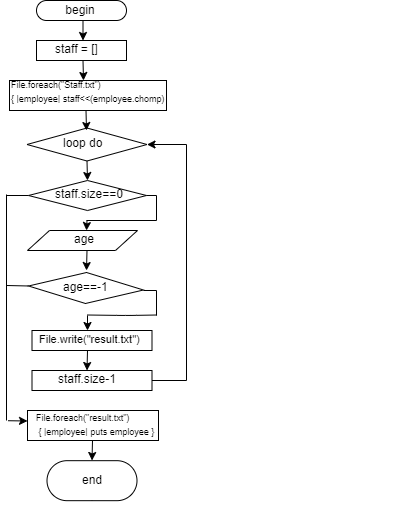

The diagram above was exported from draw.io. Its source (the exported page's mxGraphModel, read from the mxfile embedded in the PNG):
<mxGraphModel dx="1823" dy="387" grid="1" gridSize="10" guides="1" tooltips="1" connect="1" arrows="1" fold="1" page="1" pageScale="1" pageWidth="827" pageHeight="1169" math="0" shadow="0">
  <root>
    <mxCell id="0" />
    <mxCell id="1" parent="0" />
    <mxCell id="F4pRrQANN0F26g6t0q3I-4" value="begin" style="rounded=1;whiteSpace=wrap;html=1;arcSize=50;" vertex="1" parent="1">
      <mxGeometry x="350" y="30" width="90" height="20" as="geometry" />
    </mxCell>
    <mxCell id="F4pRrQANN0F26g6t0q3I-5" value="" style="rounded=0;whiteSpace=wrap;html=1;" vertex="1" parent="1">
      <mxGeometry x="350" y="70" width="90" height="20" as="geometry" />
    </mxCell>
    <mxCell id="F4pRrQANN0F26g6t0q3I-6" value="" style="rounded=0;whiteSpace=wrap;html=1;" vertex="1" parent="1">
      <mxGeometry x="323" y="110" width="157" height="30" as="geometry" />
    </mxCell>
    <mxCell id="F4pRrQANN0F26g6t0q3I-7" value="" style="rhombus;whiteSpace=wrap;html=1;rotation=-90;" vertex="1" parent="1">
      <mxGeometry x="384" y="114" width="33" height="120" as="geometry" />
    </mxCell>
    <mxCell id="F4pRrQANN0F26g6t0q3I-8" value="" style="rhombus;whiteSpace=wrap;html=1;" vertex="1" parent="1">
      <mxGeometry x="342" y="210" width="118" height="30" as="geometry" />
    </mxCell>
    <mxCell id="F4pRrQANN0F26g6t0q3I-9" value="" style="shape=parallelogram;perimeter=parallelogramPerimeter;whiteSpace=wrap;html=1;" vertex="1" parent="1">
      <mxGeometry x="341" y="260" width="110" height="20" as="geometry" />
    </mxCell>
    <mxCell id="F4pRrQANN0F26g6t0q3I-10" value="" style="rhombus;whiteSpace=wrap;html=1;rotation=-88;" vertex="1" parent="1">
      <mxGeometry x="384" y="260" width="31" height="115" as="geometry" />
    </mxCell>
    <mxCell id="F4pRrQANN0F26g6t0q3I-11" value="" style="rounded=0;whiteSpace=wrap;html=1;" vertex="1" parent="1">
      <mxGeometry x="345.5" y="360" width="120" height="20" as="geometry" />
    </mxCell>
    <mxCell id="F4pRrQANN0F26g6t0q3I-12" value="" style="rounded=0;whiteSpace=wrap;html=1;" vertex="1" parent="1">
      <mxGeometry x="345.5" y="400" width="120" height="20" as="geometry" />
    </mxCell>
    <mxCell id="F4pRrQANN0F26g6t0q3I-13" value="" style="rounded=0;whiteSpace=wrap;html=1;" vertex="1" parent="1">
      <mxGeometry x="341" y="440" width="131" height="30" as="geometry" />
    </mxCell>
    <mxCell id="F4pRrQANN0F26g6t0q3I-15" value="" style="endArrow=classic;html=1;exitX=0.5;exitY=1;exitDx=0;exitDy=0;entryX=0.5;entryY=0;entryDx=0;entryDy=0;" edge="1" parent="1" source="F4pRrQANN0F26g6t0q3I-14" target="F4pRrQANN0F26g6t0q3I-14">
      <mxGeometry width="50" height="50" relative="1" as="geometry">
        <mxPoint x="330" y="1070" as="sourcePoint" />
        <mxPoint x="390" y="960" as="targetPoint" />
      </mxGeometry>
    </mxCell>
    <mxCell id="F4pRrQANN0F26g6t0q3I-16" value="" style="endArrow=classic;html=1;exitX=0.5;exitY=1;exitDx=0;exitDy=0;" edge="1" parent="1">
      <mxGeometry width="50" height="50" relative="1" as="geometry">
        <mxPoint x="396.5" y="50" as="sourcePoint" />
        <mxPoint x="396.5" y="70" as="targetPoint" />
      </mxGeometry>
    </mxCell>
    <mxCell id="F4pRrQANN0F26g6t0q3I-17" value="" style="endArrow=classic;html=1;exitX=0.5;exitY=1;exitDx=0;exitDy=0;" edge="1" parent="1">
      <mxGeometry width="50" height="50" relative="1" as="geometry">
        <mxPoint x="396.5" y="89.99999999999994" as="sourcePoint" />
        <mxPoint x="397" y="110" as="targetPoint" />
      </mxGeometry>
    </mxCell>
    <mxCell id="F4pRrQANN0F26g6t0q3I-18" value="" style="endArrow=classic;html=1;exitX=0.5;exitY=1;exitDx=0;exitDy=0;" edge="1" parent="1">
      <mxGeometry width="50" height="50" relative="1" as="geometry">
        <mxPoint x="399.5" y="139.99999999999994" as="sourcePoint" />
        <mxPoint x="400" y="160" as="targetPoint" />
      </mxGeometry>
    </mxCell>
    <mxCell id="F4pRrQANN0F26g6t0q3I-19" value="" style="endArrow=classic;html=1;exitX=0;exitY=0.5;exitDx=0;exitDy=0;" edge="1" parent="1" source="F4pRrQANN0F26g6t0q3I-7">
      <mxGeometry width="50" height="50" relative="1" as="geometry">
        <mxPoint x="394" y="339.99999999999994" as="sourcePoint" />
        <mxPoint x="401" y="210" as="targetPoint" />
      </mxGeometry>
    </mxCell>
    <mxCell id="F4pRrQANN0F26g6t0q3I-20" value="staff = []" style="text;html=1;" vertex="1" parent="1">
      <mxGeometry x="367" y="65" width="70" height="30" as="geometry" />
    </mxCell>
    <mxCell id="F4pRrQANN0F26g6t0q3I-23" value="&lt;font style=&quot;font-size: 9px&quot;&gt;File.foreach&lt;font&gt;(&quot;Staff.txt&quot;) &lt;/font&gt;&lt;br&gt;&lt;font&gt;{ |employee| staff&amp;lt;&amp;lt;(employee.chomp)&lt;/font&gt;&lt;/font&gt;" style="text;html=1;" vertex="1" parent="1">
      <mxGeometry x="323" y="100" width="405" height="40" as="geometry" />
    </mxCell>
    <mxCell id="F4pRrQANN0F26g6t0q3I-24" value="loop do" style="text;html=1;" vertex="1" parent="1">
      <mxGeometry x="375" y="159" width="60" height="30" as="geometry" />
    </mxCell>
    <mxCell id="F4pRrQANN0F26g6t0q3I-26" value="age" style="text;html=1;" vertex="1" parent="1">
      <mxGeometry x="386" y="254.85714285714283" width="50" height="30" as="geometry" />
    </mxCell>
    <mxCell id="F4pRrQANN0F26g6t0q3I-28" value="staff.size==0" style="text;html=1;" vertex="1" parent="1">
      <mxGeometry x="367" y="210.04761904761904" width="90" height="30" as="geometry" />
    </mxCell>
    <mxCell id="F4pRrQANN0F26g6t0q3I-30" value="age==-1" style="text;html=1;" vertex="1" parent="1">
      <mxGeometry x="375" y="302.5" width="70" height="30" as="geometry" />
    </mxCell>
    <mxCell id="F4pRrQANN0F26g6t0q3I-32" value="" style="endArrow=classic;html=1;exitX=0;exitY=0.5;exitDx=0;exitDy=0;" edge="1" parent="1">
      <mxGeometry width="50" height="50" relative="1" as="geometry">
        <mxPoint x="400.5" y="280" as="sourcePoint" />
        <mxPoint x="400" y="300" as="targetPoint" />
      </mxGeometry>
    </mxCell>
    <mxCell id="F4pRrQANN0F26g6t0q3I-33" value="&lt;font style=&quot;font-size: 9px&quot;&gt;File.foreach(&quot;result.txt&quot;)&lt;br&gt;&amp;nbsp;{ |employee| puts employee }&lt;/font&gt;" style="text;html=1;" vertex="1" parent="1">
      <mxGeometry x="348" y="432.5" width="380" height="30" as="geometry" />
    </mxCell>
    <mxCell id="F4pRrQANN0F26g6t0q3I-14" value="end" style="rounded=1;whiteSpace=wrap;html=1;arcSize=50;" vertex="1" parent="1">
      <mxGeometry x="360.5" y="490.17647058823525" width="90" height="40" as="geometry" />
    </mxCell>
    <mxCell id="D9q9yxuDHfdtKqluG9qY-11" value="&lt;font style=&quot;font-size: 11px&quot;&gt;File.write(&quot;result.txt&quot;)&lt;/font&gt;" style="text;html=1;" vertex="1" parent="1">
      <mxGeometry x="351" y="355" width="70" height="30" as="geometry" />
    </mxCell>
    <mxCell id="D9q9yxuDHfdtKqluG9qY-18" value="staff.size-1" style="text;html=1;" vertex="1" parent="1">
      <mxGeometry x="370" y="394.94417077175694" width="90" height="30" as="geometry" />
    </mxCell>
    <mxCell id="D9q9yxuDHfdtKqluG9qY-19" value="" style="endArrow=classic;html=1;exitX=0;exitY=0.5;exitDx=0;exitDy=0;" edge="1" parent="1">
      <mxGeometry width="50" height="50" relative="1" as="geometry">
        <mxPoint x="401" y="345" as="sourcePoint" />
        <mxPoint x="401" y="360" as="targetPoint" />
      </mxGeometry>
    </mxCell>
    <mxCell id="D9q9yxuDHfdtKqluG9qY-21" value="" style="endArrow=classic;html=1;exitX=0;exitY=0.5;exitDx=0;exitDy=0;" edge="1" parent="1">
      <mxGeometry width="50" height="50" relative="1" as="geometry">
        <mxPoint x="401" y="380" as="sourcePoint" />
        <mxPoint x="400.5" y="400" as="targetPoint" />
      </mxGeometry>
    </mxCell>
    <mxCell id="D9q9yxuDHfdtKqluG9qY-23" value="" style="endArrow=classic;html=1;exitX=0;exitY=0.5;exitDx=0;exitDy=0;" edge="1" parent="1">
      <mxGeometry width="50" height="50" relative="1" as="geometry">
        <mxPoint x="406" y="470" as="sourcePoint" />
        <mxPoint x="405.5" y="490" as="targetPoint" />
      </mxGeometry>
    </mxCell>
    <mxCell id="D9q9yxuDHfdtKqluG9qY-31" value="" style="endArrow=none;html=1;" edge="1" parent="1">
      <mxGeometry width="50" height="50" relative="1" as="geometry">
        <mxPoint x="460" y="225" as="sourcePoint" />
        <mxPoint x="470" y="225" as="targetPoint" />
      </mxGeometry>
    </mxCell>
    <mxCell id="D9q9yxuDHfdtKqluG9qY-32" value="" style="endArrow=none;html=1;" edge="1" parent="1">
      <mxGeometry width="50" height="50" relative="1" as="geometry">
        <mxPoint x="470" y="250" as="sourcePoint" />
        <mxPoint x="470" y="225" as="targetPoint" />
        <Array as="points">
          <mxPoint x="470" y="250" />
        </Array>
      </mxGeometry>
    </mxCell>
    <mxCell id="D9q9yxuDHfdtKqluG9qY-33" value="" style="endArrow=none;html=1;" edge="1" parent="1">
      <mxGeometry width="50" height="50" relative="1" as="geometry">
        <mxPoint x="400" y="250" as="sourcePoint" />
        <mxPoint x="470" y="250" as="targetPoint" />
      </mxGeometry>
    </mxCell>
    <mxCell id="D9q9yxuDHfdtKqluG9qY-34" value="" style="endArrow=classic;html=1;" edge="1" parent="1">
      <mxGeometry width="50" height="50" relative="1" as="geometry">
        <mxPoint x="400.5" y="250" as="sourcePoint" />
        <mxPoint x="400" y="260" as="targetPoint" />
      </mxGeometry>
    </mxCell>
    <mxCell id="D9q9yxuDHfdtKqluG9qY-35" value="" style="endArrow=none;html=1;" edge="1" parent="1">
      <mxGeometry width="50" height="50" relative="1" as="geometry">
        <mxPoint x="470" y="345" as="sourcePoint" />
        <mxPoint x="470" y="320" as="targetPoint" />
        <Array as="points">
          <mxPoint x="470" y="345" />
        </Array>
      </mxGeometry>
    </mxCell>
    <mxCell id="D9q9yxuDHfdtKqluG9qY-36" value="" style="endArrow=none;html=1;" edge="1" parent="1">
      <mxGeometry width="50" height="50" relative="1" as="geometry">
        <mxPoint x="457" y="320" as="sourcePoint" />
        <mxPoint x="470" y="320" as="targetPoint" />
      </mxGeometry>
    </mxCell>
    <mxCell id="D9q9yxuDHfdtKqluG9qY-37" value="" style="endArrow=none;html=1;" edge="1" parent="1">
      <mxGeometry width="50" height="50" relative="1" as="geometry">
        <mxPoint x="400.5" y="344.5" as="sourcePoint" />
        <mxPoint x="470.4999999999999" y="344.5" as="targetPoint" />
        <Array as="points">
          <mxPoint x="440" y="345" />
        </Array>
      </mxGeometry>
    </mxCell>
    <mxCell id="D9q9yxuDHfdtKqluG9qY-38" value="" style="endArrow=none;html=1;entryX=0.5;entryY=0;entryDx=0;entryDy=0;" edge="1" parent="1" target="F4pRrQANN0F26g6t0q3I-10">
      <mxGeometry width="50" height="50" relative="1" as="geometry">
        <mxPoint x="320" y="315" as="sourcePoint" />
        <mxPoint x="370" y="550" as="targetPoint" />
      </mxGeometry>
    </mxCell>
    <mxCell id="D9q9yxuDHfdtKqluG9qY-39" value="" style="endArrow=none;html=1;entryX=0;entryY=0.5;entryDx=0;entryDy=0;" edge="1" parent="1" target="F4pRrQANN0F26g6t0q3I-8">
      <mxGeometry width="50" height="50" relative="1" as="geometry">
        <mxPoint x="320" y="225" as="sourcePoint" />
        <mxPoint x="370" y="550" as="targetPoint" />
      </mxGeometry>
    </mxCell>
    <mxCell id="D9q9yxuDHfdtKqluG9qY-40" value="" style="endArrow=none;html=1;" edge="1" parent="1">
      <mxGeometry width="50" height="50" relative="1" as="geometry">
        <mxPoint x="320" y="230" as="sourcePoint" />
        <mxPoint x="320" y="230" as="targetPoint" />
      </mxGeometry>
    </mxCell>
    <mxCell id="D9q9yxuDHfdtKqluG9qY-41" value="" style="endArrow=none;html=1;" edge="1" parent="1">
      <mxGeometry width="50" height="50" relative="1" as="geometry">
        <mxPoint x="320" y="450" as="sourcePoint" />
        <mxPoint x="320" y="224" as="targetPoint" />
      </mxGeometry>
    </mxCell>
    <mxCell id="D9q9yxuDHfdtKqluG9qY-43" value="" style="endArrow=classic;html=1;exitX=0;exitY=0.5;exitDx=0;exitDy=0;" edge="1" parent="1">
      <mxGeometry width="50" height="50" relative="1" as="geometry">
        <mxPoint x="321.5" y="450.22222222222223" as="sourcePoint" />
        <mxPoint x="341" y="450.5" as="targetPoint" />
      </mxGeometry>
    </mxCell>
    <mxCell id="D9q9yxuDHfdtKqluG9qY-44" value="" style="endArrow=none;html=1;" edge="1" parent="1">
      <mxGeometry width="50" height="50" relative="1" as="geometry">
        <mxPoint x="500" y="410" as="sourcePoint" />
        <mxPoint x="500" y="174" as="targetPoint" />
      </mxGeometry>
    </mxCell>
    <mxCell id="D9q9yxuDHfdtKqluG9qY-45" value="" style="endArrow=none;html=1;" edge="1" parent="1">
      <mxGeometry width="50" height="50" relative="1" as="geometry">
        <mxPoint x="465.5" y="410" as="sourcePoint" />
        <mxPoint x="500" y="410" as="targetPoint" />
      </mxGeometry>
    </mxCell>
    <mxCell id="D9q9yxuDHfdtKqluG9qY-46" value="" style="endArrow=classic;html=1;entryX=0.5;entryY=1;entryDx=0;entryDy=0;" edge="1" parent="1" target="F4pRrQANN0F26g6t0q3I-7">
      <mxGeometry width="50" height="50" relative="1" as="geometry">
        <mxPoint x="500" y="174" as="sourcePoint" />
        <mxPoint x="360" y="550" as="targetPoint" />
      </mxGeometry>
    </mxCell>
  </root>
</mxGraphModel>